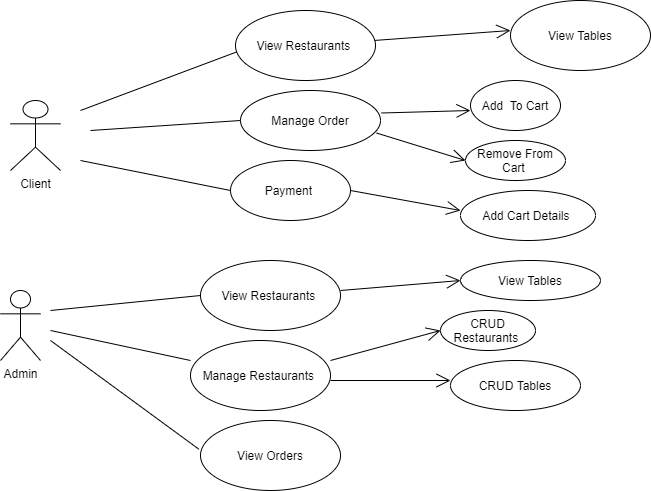

The diagram above was exported from draw.io. Its source (the exported page's mxGraphModel, read from the mxfile embedded in the PNG):
<mxGraphModel dx="1210" dy="536" grid="1" gridSize="10" guides="1" tooltips="1" connect="1" arrows="1" fold="1" page="1" pageScale="1" pageWidth="850" pageHeight="1100" math="0" shadow="0">
  <root>
    <mxCell id="0" />
    <mxCell id="1" parent="0" />
    <mxCell id="x5nys21WDJaSpkjk_3RI-1" value="Client" style="shape=umlActor;verticalLabelPosition=bottom;verticalAlign=top;html=1;" parent="1" vertex="1">
      <mxGeometry x="130" y="130" width="50" height="70" as="geometry" />
    </mxCell>
    <mxCell id="x5nys21WDJaSpkjk_3RI-3" value="" style="endArrow=none;html=1;rounded=0;" parent="1" edge="1">
      <mxGeometry relative="1" as="geometry">
        <mxPoint x="200" y="140" as="sourcePoint" />
        <mxPoint x="360" y="80" as="targetPoint" />
      </mxGeometry>
    </mxCell>
    <mxCell id="x5nys21WDJaSpkjk_3RI-4" value="View Restaurants&amp;nbsp;" style="ellipse;whiteSpace=wrap;html=1;" parent="1" vertex="1">
      <mxGeometry x="355" y="40" width="140" height="70" as="geometry" />
    </mxCell>
    <mxCell id="x5nys21WDJaSpkjk_3RI-6" value="Manage Order" style="ellipse;whiteSpace=wrap;html=1;" parent="1" vertex="1">
      <mxGeometry x="360" y="120" width="140" height="60" as="geometry" />
    </mxCell>
    <mxCell id="x5nys21WDJaSpkjk_3RI-7" value="Add&amp;nbsp; To Cart" style="ellipse;whiteSpace=wrap;html=1;" parent="1" vertex="1">
      <mxGeometry x="590" y="110" width="90" height="50" as="geometry" />
    </mxCell>
    <mxCell id="x5nys21WDJaSpkjk_3RI-8" value="Remove From Cart&amp;nbsp;" style="ellipse;whiteSpace=wrap;html=1;" parent="1" vertex="1">
      <mxGeometry x="585" y="170" width="100" height="40" as="geometry" />
    </mxCell>
    <mxCell id="x5nys21WDJaSpkjk_3RI-9" value="" style="endArrow=open;endFill=1;endSize=12;html=1;exitX=1.007;exitY=0.375;exitDx=0;exitDy=0;exitPerimeter=0;" parent="1" source="x5nys21WDJaSpkjk_3RI-6" edge="1">
      <mxGeometry width="160" relative="1" as="geometry">
        <mxPoint x="510" y="140" as="sourcePoint" />
        <mxPoint x="590" y="140" as="targetPoint" />
      </mxGeometry>
    </mxCell>
    <mxCell id="x5nys21WDJaSpkjk_3RI-10" value="" style="endArrow=open;endFill=1;endSize=12;html=1;exitX=0.972;exitY=0.709;exitDx=0;exitDy=0;exitPerimeter=0;entryX=0;entryY=0.5;entryDx=0;entryDy=0;" parent="1" source="x5nys21WDJaSpkjk_3RI-6" target="x5nys21WDJaSpkjk_3RI-8" edge="1">
      <mxGeometry width="160" relative="1" as="geometry">
        <mxPoint x="470" y="230" as="sourcePoint" />
        <mxPoint x="630" y="230" as="targetPoint" />
      </mxGeometry>
    </mxCell>
    <mxCell id="x5nys21WDJaSpkjk_3RI-12" value="Payment&amp;nbsp;" style="ellipse;whiteSpace=wrap;html=1;" parent="1" vertex="1">
      <mxGeometry x="350" y="190" width="120" height="60" as="geometry" />
    </mxCell>
    <mxCell id="x5nys21WDJaSpkjk_3RI-16" value="" style="endArrow=open;endFill=1;endSize=12;html=1;exitX=1;exitY=0.5;exitDx=0;exitDy=0;" parent="1" source="x5nys21WDJaSpkjk_3RI-12" edge="1">
      <mxGeometry width="160" relative="1" as="geometry">
        <mxPoint x="470" y="240" as="sourcePoint" />
        <mxPoint x="580" y="240" as="targetPoint" />
      </mxGeometry>
    </mxCell>
    <mxCell id="x5nys21WDJaSpkjk_3RI-17" value="" style="endArrow=none;html=1;rounded=0;entryX=0;entryY=0.5;entryDx=0;entryDy=0;" parent="1" target="x5nys21WDJaSpkjk_3RI-6" edge="1">
      <mxGeometry relative="1" as="geometry">
        <mxPoint x="210" y="160" as="sourcePoint" />
        <mxPoint x="370" y="160" as="targetPoint" />
      </mxGeometry>
    </mxCell>
    <mxCell id="x5nys21WDJaSpkjk_3RI-18" value="" style="endArrow=none;html=1;rounded=0;" parent="1" edge="1">
      <mxGeometry relative="1" as="geometry">
        <mxPoint x="200" y="190" as="sourcePoint" />
        <mxPoint x="350" y="220" as="targetPoint" />
      </mxGeometry>
    </mxCell>
    <mxCell id="x5nys21WDJaSpkjk_3RI-19" value="Add Cart Details&amp;nbsp;" style="ellipse;whiteSpace=wrap;html=1;" parent="1" vertex="1">
      <mxGeometry x="580" y="220" width="135" height="50" as="geometry" />
    </mxCell>
    <mxCell id="x5nys21WDJaSpkjk_3RI-20" value="Admin" style="shape=umlActor;verticalLabelPosition=bottom;verticalAlign=top;html=1;" parent="1" vertex="1">
      <mxGeometry x="120" y="320" width="40" height="70" as="geometry" />
    </mxCell>
    <mxCell id="x5nys21WDJaSpkjk_3RI-27" value="View Restaurants&amp;nbsp;" style="ellipse;whiteSpace=wrap;html=1;" parent="1" vertex="1">
      <mxGeometry x="320" y="290" width="140" height="70" as="geometry" />
    </mxCell>
    <mxCell id="x5nys21WDJaSpkjk_3RI-28" value="Manage Restaurants&amp;nbsp;" style="ellipse;whiteSpace=wrap;html=1;" parent="1" vertex="1">
      <mxGeometry x="310" y="370" width="140" height="70" as="geometry" />
    </mxCell>
    <mxCell id="x5nys21WDJaSpkjk_3RI-29" value="" style="endArrow=open;endFill=1;endSize=12;html=1;" parent="1" edge="1">
      <mxGeometry width="160" relative="1" as="geometry">
        <mxPoint x="450" y="390" as="sourcePoint" />
        <mxPoint x="560" y="360" as="targetPoint" />
      </mxGeometry>
    </mxCell>
    <mxCell id="x5nys21WDJaSpkjk_3RI-30" value="CRUD Restaurants&amp;nbsp;" style="ellipse;whiteSpace=wrap;html=1;" parent="1" vertex="1">
      <mxGeometry x="560" y="340" width="95" height="40" as="geometry" />
    </mxCell>
    <mxCell id="x5nys21WDJaSpkjk_3RI-31" value="" style="endArrow=open;endFill=1;endSize=12;html=1;" parent="1" edge="1">
      <mxGeometry width="160" relative="1" as="geometry">
        <mxPoint x="450" y="410" as="sourcePoint" />
        <mxPoint x="570" y="410" as="targetPoint" />
      </mxGeometry>
    </mxCell>
    <mxCell id="x5nys21WDJaSpkjk_3RI-32" value="CRUD Tables" style="ellipse;whiteSpace=wrap;html=1;" parent="1" vertex="1">
      <mxGeometry x="570" y="390" width="130" height="50" as="geometry" />
    </mxCell>
    <mxCell id="x5nys21WDJaSpkjk_3RI-33" value="" style="endArrow=open;endFill=1;endSize=12;html=1;" parent="1" source="x5nys21WDJaSpkjk_3RI-4" edge="1">
      <mxGeometry width="160" relative="1" as="geometry">
        <mxPoint x="495" y="75" as="sourcePoint" />
        <mxPoint x="630" y="60" as="targetPoint" />
      </mxGeometry>
    </mxCell>
    <mxCell id="x5nys21WDJaSpkjk_3RI-34" value="View Tables" style="ellipse;whiteSpace=wrap;html=1;" parent="1" vertex="1">
      <mxGeometry x="630" y="30" width="140" height="70" as="geometry" />
    </mxCell>
    <mxCell id="x5nys21WDJaSpkjk_3RI-35" value="View Orders" style="ellipse;whiteSpace=wrap;html=1;" parent="1" vertex="1">
      <mxGeometry x="320" y="450" width="140" height="70" as="geometry" />
    </mxCell>
    <mxCell id="x5nys21WDJaSpkjk_3RI-36" value="" style="endArrow=none;html=1;rounded=0;entryX=0;entryY=0.5;entryDx=0;entryDy=0;" parent="1" target="x5nys21WDJaSpkjk_3RI-27" edge="1">
      <mxGeometry relative="1" as="geometry">
        <mxPoint x="170" y="340" as="sourcePoint" />
        <mxPoint x="320" y="355" as="targetPoint" />
      </mxGeometry>
    </mxCell>
    <mxCell id="x5nys21WDJaSpkjk_3RI-37" value="" style="endArrow=none;html=1;rounded=0;" parent="1" edge="1">
      <mxGeometry relative="1" as="geometry">
        <mxPoint x="170" y="360" as="sourcePoint" />
        <mxPoint x="310" y="390" as="targetPoint" />
      </mxGeometry>
    </mxCell>
    <mxCell id="x5nys21WDJaSpkjk_3RI-38" value="" style="endArrow=none;html=1;rounded=0;entryX=-0.011;entryY=0.411;entryDx=0;entryDy=0;entryPerimeter=0;" parent="1" target="x5nys21WDJaSpkjk_3RI-35" edge="1">
      <mxGeometry relative="1" as="geometry">
        <mxPoint x="170" y="370" as="sourcePoint" />
        <mxPoint x="330" y="450" as="targetPoint" />
      </mxGeometry>
    </mxCell>
    <mxCell id="x5nys21WDJaSpkjk_3RI-39" value="" style="endArrow=open;endFill=1;endSize=12;html=1;" parent="1" edge="1">
      <mxGeometry width="160" relative="1" as="geometry">
        <mxPoint x="460" y="320" as="sourcePoint" />
        <mxPoint x="580" y="310" as="targetPoint" />
      </mxGeometry>
    </mxCell>
    <mxCell id="x5nys21WDJaSpkjk_3RI-40" value="View Tables" style="ellipse;whiteSpace=wrap;html=1;" parent="1" vertex="1">
      <mxGeometry x="580" y="290" width="140" height="40" as="geometry" />
    </mxCell>
  </root>
</mxGraphModel>